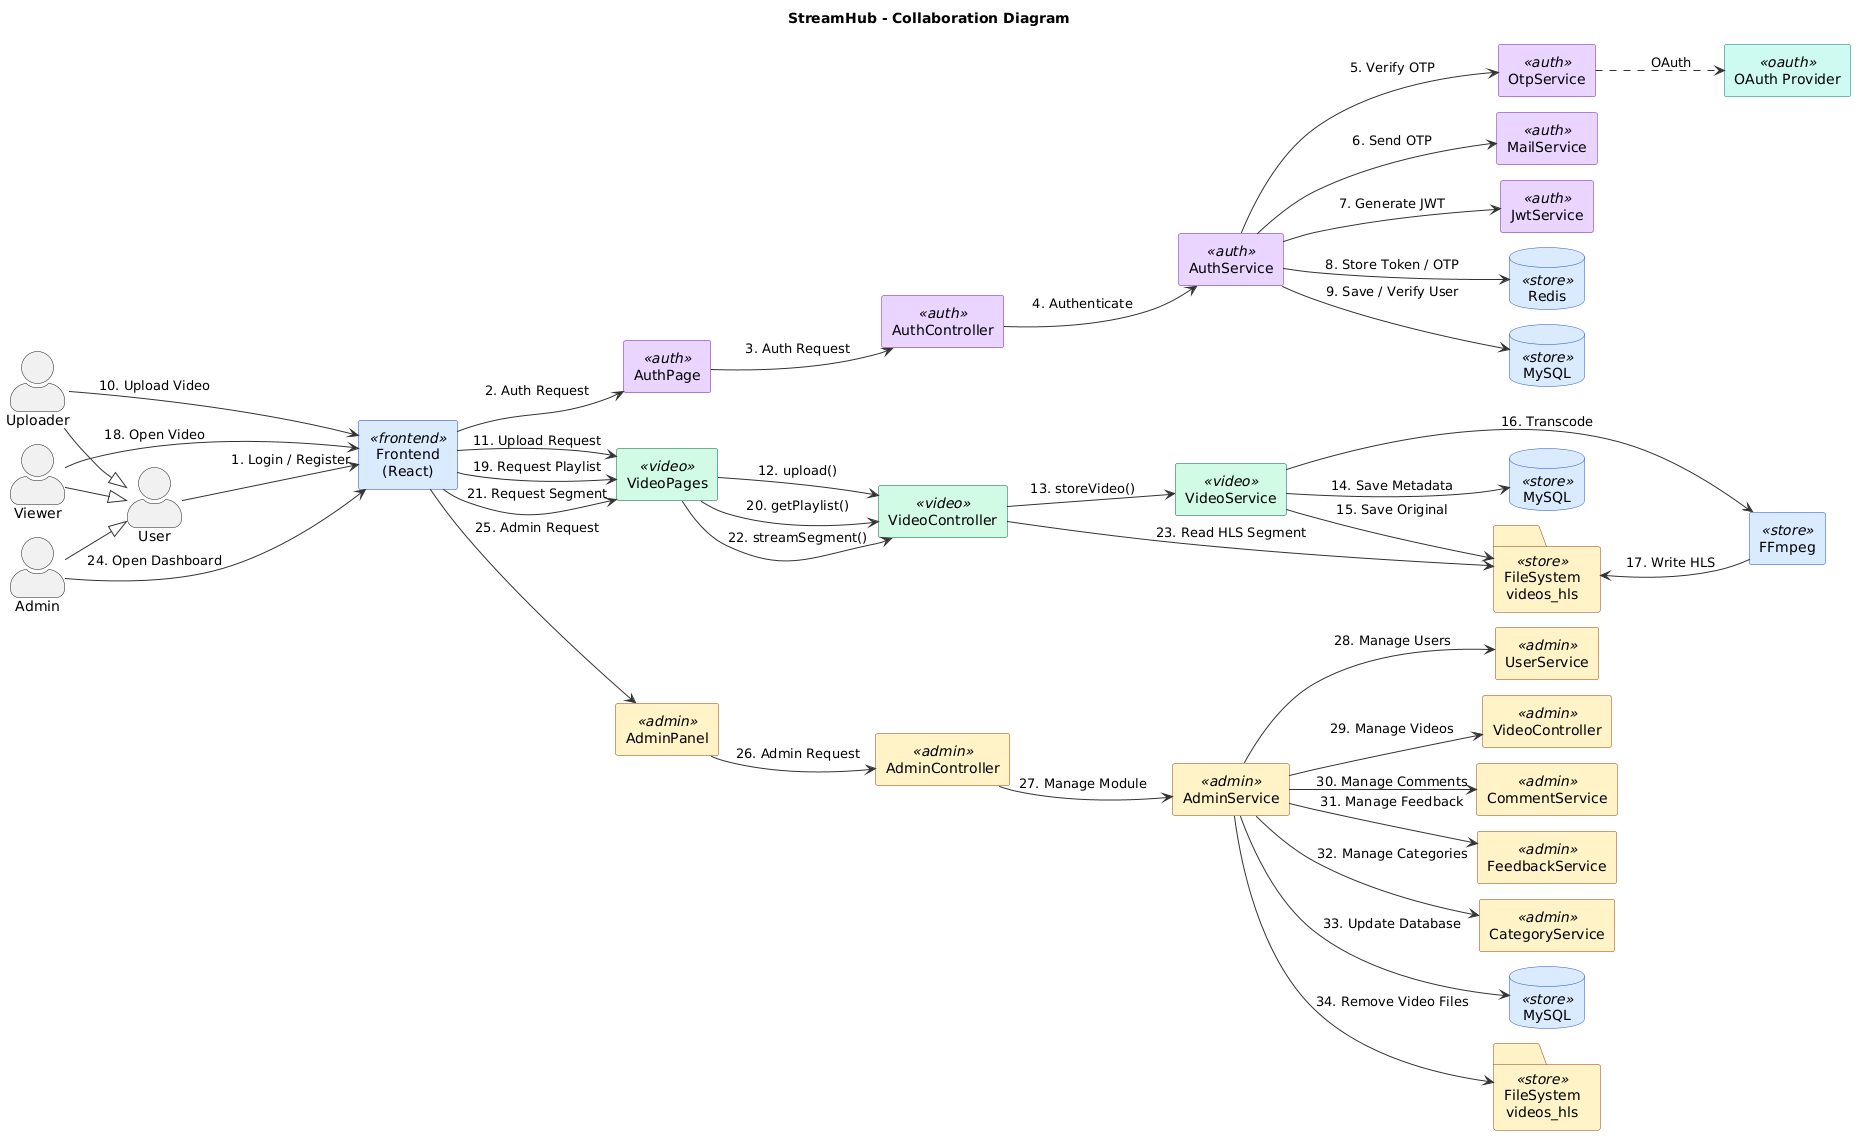

The diagram above was rendered by PlantUML. Its source (embedded in the PNG):
@startuml
title StreamHub - Collaboration Diagram

left to right direction

skinparam backgroundColor #FFFFFF
skinparam actorStyle awesome
skinparam defaultTextAlignment center
skinparam shadowing false

' ===== COMPACT SPACING =====
skinparam nodesep 15
skinparam ranksep 15

skinparam rectangle {
  BackgroundColor<<auth>> #E9D5FF
  BorderColor<<auth>> #6B21A8

  BackgroundColor<<video>> #D1FAE5
  BorderColor<<video>> #065F46

  BackgroundColor<<admin>> #FEF3C7
  BorderColor<<admin>> #92400E

  BackgroundColor<<store>> #DBEAFE
  BorderColor<<store>> #1D4ED8

  BackgroundColor<<frontend>> #DBEAFE
  BorderColor<<frontend>> #1E40AF

  BackgroundColor<<oauth>> #CCFBF1
  BorderColor<<oauth>> #0F766E
}

skinparam database {
  BackgroundColor<<store>> #DBEAFE
  BorderColor<<store>> #1D4ED8
}

skinparam folder {
  BackgroundColor<<store>> #FEF3C7
  BorderColor<<store>> #92400E
}

skinparam ArrowColor #333333
skinparam ArrowThickness 1


' ===== ACTORS =====

actor User
actor Viewer
actor Uploader
actor Admin

Viewer --|> User
Uploader --|> User
Admin --|> User


' ===== FRONTEND =====

rectangle "Frontend\n(React)" as Frontend <<frontend>>


' ===== AUTH MODULE =====

rectangle "AuthPage" as AuthPage <<auth>>
rectangle "AuthController" as AuthController <<auth>>
rectangle "AuthService" as AuthService <<auth>>
rectangle "OtpService" as OtpService <<auth>>
rectangle "MailService" as MailService <<auth>>
rectangle "JwtService" as JwtService <<auth>>

database "Redis" as Redis <<store>>
database "MySQL" as MySQL1 <<store>>

rectangle "OAuth Provider" as OAuthProvider <<oauth>>


' ===== VIDEO MODULE =====

rectangle "VideoPages" as VideoPages <<video>>
rectangle "VideoController" as VideoController <<video>>
rectangle "VideoService" as VideoService <<video>>

database "MySQL" as MySQL2 <<store>>
folder "FileSystem\nvideos_hls" as FileSystem <<store>>
rectangle "FFmpeg" as FFmpeg <<store>>


' ===== ADMIN MODULE =====

rectangle "AdminPanel" as AdminPanel <<admin>>
rectangle "AdminController" as AdminController <<admin>>
rectangle "AdminService" as AdminService <<admin>>
rectangle "UserService" as UserService <<admin>>
rectangle "VideoController" as VideoController2 <<admin>>
rectangle "CommentService" as CommentService <<admin>>
rectangle "FeedbackService" as FeedbackService <<admin>>
rectangle "CategoryService" as CategoryService <<admin>>

database "MySQL" as MySQL3 <<store>>
folder "FileSystem\nvideos_hls" as FileSystem2 <<store>>


' ===== AUTHENTICATION FLOW =====

User --> Frontend : 1. Login / Register
Frontend --> AuthPage : 2. Auth Request
AuthPage --> AuthController : 3. Auth Request
AuthController --> AuthService : 4. Authenticate
AuthService --> OtpService : 5. Verify OTP
AuthService --> MailService : 6. Send OTP
AuthService --> JwtService : 7. Generate JWT
AuthService --> Redis : 8. Store Token / OTP
AuthService --> MySQL1 : 9. Save / Verify User
OtpService ..> OAuthProvider : OAuth


' ===== VIDEO UPLOAD FLOW =====

Uploader --> Frontend : 10. Upload Video
Frontend --> VideoPages : 11. Upload Request
VideoPages --> VideoController : 12. upload()
VideoController --> VideoService : 13. storeVideo()
VideoService --> MySQL2 : 14. Save Metadata
VideoService --> FileSystem : 15. Save Original
VideoService --> FFmpeg : 16. Transcode
FFmpeg --> FileSystem : 17. Write HLS


' ===== VIDEO VIEW / STREAM FLOW =====

Viewer --> Frontend : 18. Open Video
Frontend --> VideoPages : 19. Request Playlist
VideoPages --> VideoController : 20. getPlaylist()
Frontend --> VideoPages : 21. Request Segment
VideoPages --> VideoController : 22. streamSegment()
VideoController --> FileSystem : 23. Read HLS Segment


' ===== ADMIN FLOW =====

Admin --> Frontend : 24. Open Dashboard
Frontend --> AdminPanel : 25. Admin Request
AdminPanel --> AdminController : 26. Admin Request
AdminController --> AdminService : 27. Manage Module

AdminService --> UserService : 28. Manage Users
AdminService --> VideoController2 : 29. Manage Videos
AdminService --> CommentService : 30. Manage Comments
AdminService --> FeedbackService : 31. Manage Feedback
AdminService --> CategoryService : 32. Manage Categories

AdminService --> MySQL3 : 33. Update Database
AdminService --> FileSystem2 : 34. Remove Video Files


' ===== COMPACT HORIZONTAL LAYOUT =====

Frontend -[hidden]right- AuthPage
AuthPage -[hidden]right- AuthController
AuthController -[hidden]right- AuthService
AuthService -[hidden]right- JwtService
JwtService -[hidden]right- Redis
Redis -[hidden]right- MySQL1

VideoPages -[hidden]right- VideoController
VideoController -[hidden]right- VideoService
VideoService -[hidden]right- MySQL2
MySQL2 -[hidden]right- FileSystem
FileSystem -[hidden]right- FFmpeg

AdminPanel -[hidden]right- AdminController
AdminController -[hidden]right- AdminService
AdminService -[hidden]right- UserService
UserService -[hidden]right- VideoController2
VideoController2 -[hidden]right- CommentService
CommentService -[hidden]right- FeedbackService
FeedbackService -[hidden]right- CategoryService
@enduml